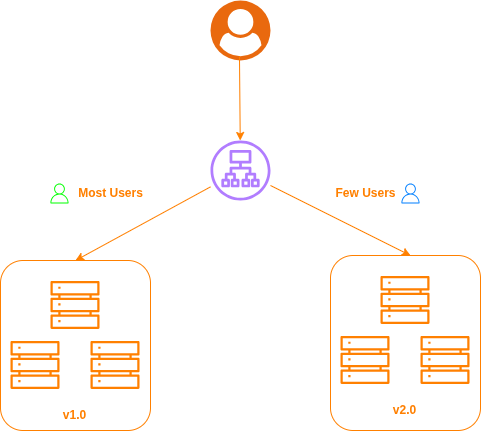

The diagram above was exported from draw.io. Its source (the exported page's mxGraphModel, read from the mxfile embedded in the PNG):
<mxGraphModel dx="1426" dy="860" grid="1" gridSize="10" guides="1" tooltips="1" connect="1" arrows="1" fold="1" page="1" pageScale="1" pageWidth="850" pageHeight="1100" math="0" shadow="0">
  <root>
    <mxCell id="0" />
    <mxCell id="1" parent="0" />
    <mxCell id="S_KXjdcvC7rD8xJScLVP-6" value="" style="rounded=1;whiteSpace=wrap;html=1;fillColor=none;strokeColor=light-dark(#000000,#FF8000);" parent="1" vertex="1">
      <mxGeometry x="170" y="470" width="150" height="170" as="geometry" />
    </mxCell>
    <mxCell id="S_KXjdcvC7rD8xJScLVP-1" value="" style="points=[];aspect=fixed;html=1;align=center;shadow=0;dashed=0;fillColor=#FF6A00;strokeColor=none;shape=mxgraph.alibaba_cloud.user;" parent="1" vertex="1">
      <mxGeometry x="380" y="210" width="60" height="60" as="geometry" />
    </mxCell>
    <mxCell id="S_KXjdcvC7rD8xJScLVP-2" value="" style="sketch=0;outlineConnect=0;fontColor=#232F3E;gradientColor=none;fillColor=#8C4FFF;strokeColor=none;dashed=0;verticalLabelPosition=bottom;verticalAlign=top;align=center;html=1;fontSize=12;fontStyle=0;aspect=fixed;pointerEvents=1;shape=mxgraph.aws4.application_load_balancer;" parent="1" vertex="1">
      <mxGeometry x="380" y="350" width="60" height="60" as="geometry" />
    </mxCell>
    <mxCell id="S_KXjdcvC7rD8xJScLVP-3" value="" style="sketch=0;outlineConnect=0;fontColor=#232F3E;gradientColor=none;fillColor=light-dark(#232F3D,#FF8000);strokeColor=none;dashed=0;verticalLabelPosition=bottom;verticalAlign=top;align=center;html=1;fontSize=12;fontStyle=0;aspect=fixed;pointerEvents=1;shape=mxgraph.aws4.servers;" parent="1" vertex="1">
      <mxGeometry x="220" y="490" width="49" height="49" as="geometry" />
    </mxCell>
    <mxCell id="S_KXjdcvC7rD8xJScLVP-4" value="" style="sketch=0;outlineConnect=0;fontColor=#232F3E;gradientColor=none;fillColor=light-dark(#232F3D,#FF8000);strokeColor=none;dashed=0;verticalLabelPosition=bottom;verticalAlign=top;align=center;html=1;fontSize=12;fontStyle=0;aspect=fixed;pointerEvents=1;shape=mxgraph.aws4.servers;" parent="1" vertex="1">
      <mxGeometry x="260" y="550" width="49" height="49" as="geometry" />
    </mxCell>
    <mxCell id="S_KXjdcvC7rD8xJScLVP-5" value="" style="sketch=0;outlineConnect=0;fontColor=#232F3E;gradientColor=none;fillColor=light-dark(#232F3D,#FF8000);strokeColor=none;dashed=0;verticalLabelPosition=bottom;verticalAlign=top;align=center;html=1;fontSize=12;fontStyle=0;aspect=fixed;pointerEvents=1;shape=mxgraph.aws4.servers;" parent="1" vertex="1">
      <mxGeometry x="180" y="550" width="49" height="49" as="geometry" />
    </mxCell>
    <mxCell id="S_KXjdcvC7rD8xJScLVP-7" value="&lt;b&gt;&lt;font style=&quot;color: light-dark(rgb(0, 0, 0), rgb(255, 128, 0));&quot;&gt;v1.0&lt;/font&gt;&lt;/b&gt;" style="text;html=1;align=center;verticalAlign=middle;resizable=0;points=[];autosize=1;strokeColor=none;fillColor=none;" parent="1" vertex="1">
      <mxGeometry x="219" y="610" width="50" height="30" as="geometry" />
    </mxCell>
    <mxCell id="S_KXjdcvC7rD8xJScLVP-15" value="" style="endArrow=classic;html=1;rounded=0;exitX=0.483;exitY=0.933;exitDx=0;exitDy=0;exitPerimeter=0;strokeColor=light-dark(#000000,#FF8000);" parent="1" source="S_KXjdcvC7rD8xJScLVP-1" target="S_KXjdcvC7rD8xJScLVP-2" edge="1">
      <mxGeometry width="50" height="50" relative="1" as="geometry">
        <mxPoint x="400" y="470" as="sourcePoint" />
        <mxPoint x="450" y="420" as="targetPoint" />
      </mxGeometry>
    </mxCell>
    <mxCell id="S_KXjdcvC7rD8xJScLVP-16" value="" style="endArrow=classic;html=1;rounded=0;entryX=0.5;entryY=0;entryDx=0;entryDy=0;strokeColor=light-dark(#000000,#FF8000);" parent="1" source="S_KXjdcvC7rD8xJScLVP-2" edge="1">
      <mxGeometry width="50" height="50" relative="1" as="geometry">
        <mxPoint x="400" y="470" as="sourcePoint" />
        <mxPoint x="580" y="465" as="targetPoint" />
      </mxGeometry>
    </mxCell>
    <mxCell id="S_KXjdcvC7rD8xJScLVP-17" value="" style="endArrow=classic;html=1;rounded=0;entryX=0.5;entryY=0;entryDx=0;entryDy=0;strokeColor=light-dark(#000000,#FF8000);" parent="1" source="S_KXjdcvC7rD8xJScLVP-2" target="S_KXjdcvC7rD8xJScLVP-6" edge="1">
      <mxGeometry width="50" height="50" relative="1" as="geometry">
        <mxPoint x="400" y="470" as="sourcePoint" />
        <mxPoint x="240" y="440" as="targetPoint" />
      </mxGeometry>
    </mxCell>
    <mxCell id="S_KXjdcvC7rD8xJScLVP-18" value="&lt;b&gt;&lt;font style=&quot;color: light-dark(rgb(0, 0, 0), rgb(255, 128, 0));&quot;&gt;Most Users&lt;/font&gt;&lt;/b&gt;" style="text;html=1;align=center;verticalAlign=middle;resizable=0;points=[];autosize=1;strokeColor=none;fillColor=none;" parent="1" vertex="1">
      <mxGeometry x="235" y="388" width="90" height="30" as="geometry" />
    </mxCell>
    <mxCell id="S_KXjdcvC7rD8xJScLVP-19" value="&lt;b&gt;&lt;font style=&quot;color: light-dark(rgb(0, 0, 0), rgb(255, 128, 0));&quot;&gt;Few Users&lt;/font&gt;&lt;/b&gt;" style="text;html=1;align=center;verticalAlign=middle;resizable=0;points=[];autosize=1;strokeColor=none;fillColor=none;" parent="1" vertex="1">
      <mxGeometry x="494.5" y="388" width="80" height="30" as="geometry" />
    </mxCell>
    <mxCell id="S_KXjdcvC7rD8xJScLVP-20" value="" style="rounded=1;whiteSpace=wrap;html=1;fillColor=none;strokeColor=light-dark(#000000,#FF8000);" parent="1" vertex="1">
      <mxGeometry x="500" y="465" width="150" height="175" as="geometry" />
    </mxCell>
    <mxCell id="S_KXjdcvC7rD8xJScLVP-21" value="" style="sketch=0;outlineConnect=0;fontColor=#232F3E;gradientColor=none;fillColor=light-dark(#232F3D,#FF8000);strokeColor=none;dashed=0;verticalLabelPosition=bottom;verticalAlign=top;align=center;html=1;fontSize=12;fontStyle=0;aspect=fixed;pointerEvents=1;shape=mxgraph.aws4.servers;" parent="1" vertex="1">
      <mxGeometry x="550" y="485" width="49" height="49" as="geometry" />
    </mxCell>
    <mxCell id="S_KXjdcvC7rD8xJScLVP-22" value="" style="sketch=0;outlineConnect=0;fontColor=#232F3E;gradientColor=none;fillColor=light-dark(#232F3D,#FF8000);strokeColor=none;dashed=0;verticalLabelPosition=bottom;verticalAlign=top;align=center;html=1;fontSize=12;fontStyle=0;aspect=fixed;pointerEvents=1;shape=mxgraph.aws4.servers;" parent="1" vertex="1">
      <mxGeometry x="590" y="545" width="49" height="49" as="geometry" />
    </mxCell>
    <mxCell id="S_KXjdcvC7rD8xJScLVP-23" value="" style="sketch=0;outlineConnect=0;fontColor=#232F3E;gradientColor=none;fillColor=light-dark(#232F3D,#FF8000);strokeColor=none;dashed=0;verticalLabelPosition=bottom;verticalAlign=top;align=center;html=1;fontSize=12;fontStyle=0;aspect=fixed;pointerEvents=1;shape=mxgraph.aws4.servers;" parent="1" vertex="1">
      <mxGeometry x="510" y="545" width="49" height="49" as="geometry" />
    </mxCell>
    <mxCell id="S_KXjdcvC7rD8xJScLVP-24" value="&lt;b&gt;&lt;font style=&quot;color: light-dark(rgb(0, 0, 0), rgb(255, 128, 0));&quot;&gt;v2.0&lt;/font&gt;&lt;/b&gt;" style="text;html=1;align=center;verticalAlign=middle;resizable=0;points=[];autosize=1;strokeColor=none;fillColor=none;" parent="1" vertex="1">
      <mxGeometry x="549" y="605" width="50" height="30" as="geometry" />
    </mxCell>
    <mxCell id="G2MqtzKXBT1Xos_tcE7F-2" value="" style="sketch=0;outlineConnect=0;fontColor=#232F3E;gradientColor=none;fillColor=light-dark(#232F3D,#00FF00);strokeColor=none;dashed=0;verticalLabelPosition=bottom;verticalAlign=top;align=center;html=1;fontSize=12;fontStyle=0;aspect=fixed;pointerEvents=1;shape=mxgraph.aws4.user;" vertex="1" parent="1">
      <mxGeometry x="219" y="393" width="20" height="20" as="geometry" />
    </mxCell>
    <mxCell id="G2MqtzKXBT1Xos_tcE7F-3" value="" style="sketch=0;outlineConnect=0;fontColor=#232F3E;gradientColor=none;fillColor=light-dark(#232F3D,#007FFF);strokeColor=none;dashed=0;verticalLabelPosition=bottom;verticalAlign=top;align=center;html=1;fontSize=12;fontStyle=0;aspect=fixed;pointerEvents=1;shape=mxgraph.aws4.user;" vertex="1" parent="1">
      <mxGeometry x="570" y="393" width="20" height="20" as="geometry" />
    </mxCell>
  </root>
</mxGraphModel>